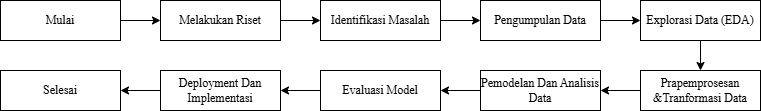

The diagram above was exported from draw.io. Its source (the exported page's mxGraphModel, read from the mxfile embedded in the PNG):
<mxGraphModel dx="1290" dy="557" grid="1" gridSize="10" guides="1" tooltips="1" connect="1" arrows="1" fold="1" page="1" pageScale="1" pageWidth="850" pageHeight="1100" math="0" shadow="0">
  <root>
    <mxCell id="0" />
    <mxCell id="1" parent="0" />
    <mxCell id="kvT-ARXA9zi7i686QDow-3" style="edgeStyle=orthogonalEdgeStyle;rounded=0;orthogonalLoop=1;jettySize=auto;html=1;" edge="1" parent="1" source="kvT-ARXA9zi7i686QDow-1" target="kvT-ARXA9zi7i686QDow-2">
      <mxGeometry relative="1" as="geometry" />
    </mxCell>
    <mxCell id="kvT-ARXA9zi7i686QDow-1" value="&lt;div&gt;&lt;span style=&quot;font-family: &amp;quot;Times New Roman&amp;quot;;&quot;&gt;Melakukan Riset&lt;/span&gt;&lt;font face=&quot;Times New Roman&quot;&gt;&lt;/font&gt;&lt;/div&gt;" style="rounded=0;whiteSpace=wrap;html=1;" vertex="1" parent="1">
      <mxGeometry x="200" y="40" width="120" height="40" as="geometry" />
    </mxCell>
    <mxCell id="kvT-ARXA9zi7i686QDow-5" style="edgeStyle=orthogonalEdgeStyle;rounded=0;orthogonalLoop=1;jettySize=auto;html=1;" edge="1" parent="1" source="kvT-ARXA9zi7i686QDow-2" target="kvT-ARXA9zi7i686QDow-4">
      <mxGeometry relative="1" as="geometry" />
    </mxCell>
    <mxCell id="kvT-ARXA9zi7i686QDow-2" value="&lt;span style=&quot;font-family: &amp;quot;Times New Roman&amp;quot;;&quot;&gt;Identifikasi Masalah&lt;/span&gt;" style="rounded=0;whiteSpace=wrap;html=1;" vertex="1" parent="1">
      <mxGeometry x="360" y="40" width="120" height="40" as="geometry" />
    </mxCell>
    <mxCell id="kvT-ARXA9zi7i686QDow-7" style="edgeStyle=orthogonalEdgeStyle;rounded=0;orthogonalLoop=1;jettySize=auto;html=1;" edge="1" parent="1" source="kvT-ARXA9zi7i686QDow-4" target="kvT-ARXA9zi7i686QDow-6">
      <mxGeometry relative="1" as="geometry" />
    </mxCell>
    <mxCell id="kvT-ARXA9zi7i686QDow-4" value="&lt;span style=&quot;font-family: &amp;quot;Times New Roman&amp;quot;;&quot;&gt;Pengumpulan Data&lt;/span&gt;" style="rounded=0;whiteSpace=wrap;html=1;" vertex="1" parent="1">
      <mxGeometry x="520" y="40" width="120" height="40" as="geometry" />
    </mxCell>
    <mxCell id="kvT-ARXA9zi7i686QDow-9" style="edgeStyle=orthogonalEdgeStyle;rounded=0;orthogonalLoop=1;jettySize=auto;html=1;" edge="1" parent="1" source="kvT-ARXA9zi7i686QDow-6" target="kvT-ARXA9zi7i686QDow-8">
      <mxGeometry relative="1" as="geometry" />
    </mxCell>
    <mxCell id="kvT-ARXA9zi7i686QDow-6" value="&lt;span style=&quot;font-family: &amp;quot;Times New Roman&amp;quot;;&quot;&gt;Explorasi Data (EDA)&lt;/span&gt;" style="rounded=0;whiteSpace=wrap;html=1;" vertex="1" parent="1">
      <mxGeometry x="680" y="40" width="120" height="40" as="geometry" />
    </mxCell>
    <mxCell id="kvT-ARXA9zi7i686QDow-11" style="edgeStyle=orthogonalEdgeStyle;rounded=0;orthogonalLoop=1;jettySize=auto;html=1;" edge="1" parent="1" source="kvT-ARXA9zi7i686QDow-8" target="kvT-ARXA9zi7i686QDow-10">
      <mxGeometry relative="1" as="geometry" />
    </mxCell>
    <mxCell id="kvT-ARXA9zi7i686QDow-8" value="&lt;span style=&quot;font-family: &amp;quot;Times New Roman&amp;quot;;&quot;&gt;Prapemprosesan &amp;amp;Tranformasi Data&lt;/span&gt;" style="rounded=0;whiteSpace=wrap;html=1;" vertex="1" parent="1">
      <mxGeometry x="680" y="110" width="120" height="40" as="geometry" />
    </mxCell>
    <mxCell id="kvT-ARXA9zi7i686QDow-13" style="edgeStyle=orthogonalEdgeStyle;rounded=0;orthogonalLoop=1;jettySize=auto;html=1;" edge="1" parent="1" source="kvT-ARXA9zi7i686QDow-10" target="kvT-ARXA9zi7i686QDow-12">
      <mxGeometry relative="1" as="geometry" />
    </mxCell>
    <mxCell id="kvT-ARXA9zi7i686QDow-10" value="&lt;span style=&quot;font-family: &amp;quot;Times New Roman&amp;quot;;&quot;&gt;Pemodelan Dan Analisis Data&lt;/span&gt;" style="rounded=0;whiteSpace=wrap;html=1;" vertex="1" parent="1">
      <mxGeometry x="520" y="110" width="120" height="40" as="geometry" />
    </mxCell>
    <mxCell id="kvT-ARXA9zi7i686QDow-15" style="edgeStyle=orthogonalEdgeStyle;rounded=0;orthogonalLoop=1;jettySize=auto;html=1;" edge="1" parent="1" source="kvT-ARXA9zi7i686QDow-12" target="kvT-ARXA9zi7i686QDow-14">
      <mxGeometry relative="1" as="geometry" />
    </mxCell>
    <mxCell id="kvT-ARXA9zi7i686QDow-12" value="&lt;span style=&quot;font-family: &amp;quot;Times New Roman&amp;quot;;&quot;&gt;Evaluasi Model&lt;/span&gt;" style="rounded=0;whiteSpace=wrap;html=1;" vertex="1" parent="1">
      <mxGeometry x="360" y="110" width="120" height="40" as="geometry" />
    </mxCell>
    <mxCell id="kvT-ARXA9zi7i686QDow-19" style="edgeStyle=orthogonalEdgeStyle;rounded=0;orthogonalLoop=1;jettySize=auto;html=1;" edge="1" parent="1" source="kvT-ARXA9zi7i686QDow-14" target="kvT-ARXA9zi7i686QDow-18">
      <mxGeometry relative="1" as="geometry" />
    </mxCell>
    <mxCell id="kvT-ARXA9zi7i686QDow-14" value="&lt;span style=&quot;font-family: &amp;quot;Times New Roman&amp;quot;;&quot;&gt;Deployment Dan Implementasi&lt;/span&gt;" style="rounded=0;whiteSpace=wrap;html=1;" vertex="1" parent="1">
      <mxGeometry x="200" y="110" width="120" height="40" as="geometry" />
    </mxCell>
    <mxCell id="kvT-ARXA9zi7i686QDow-20" style="edgeStyle=orthogonalEdgeStyle;rounded=0;orthogonalLoop=1;jettySize=auto;html=1;entryX=0;entryY=0.5;entryDx=0;entryDy=0;" edge="1" parent="1" source="kvT-ARXA9zi7i686QDow-16" target="kvT-ARXA9zi7i686QDow-1">
      <mxGeometry relative="1" as="geometry" />
    </mxCell>
    <mxCell id="kvT-ARXA9zi7i686QDow-16" value="&lt;font face=&quot;Times New Roman&quot;&gt;Mulai&lt;/font&gt;" style="rounded=0;whiteSpace=wrap;html=1;" vertex="1" parent="1">
      <mxGeometry x="40" y="40" width="120" height="40" as="geometry" />
    </mxCell>
    <mxCell id="kvT-ARXA9zi7i686QDow-18" value="&lt;span style=&quot;font-family: &amp;quot;Times New Roman&amp;quot;;&quot;&gt;Selesai&lt;/span&gt;" style="rounded=0;whiteSpace=wrap;html=1;" vertex="1" parent="1">
      <mxGeometry x="40" y="110" width="120" height="40" as="geometry" />
    </mxCell>
  </root>
</mxGraphModel>